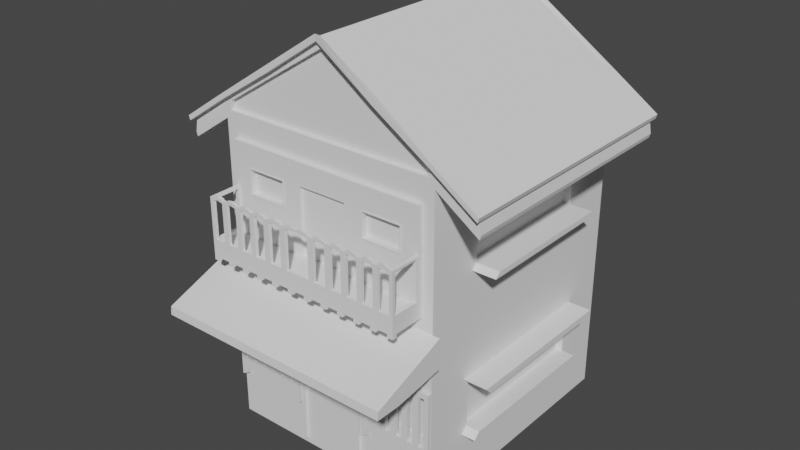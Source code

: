 # Source: house2.blend  (saved by Blender 3.6.11; exported with 4.5.12 LTS)
import bpy
from mathutils import Matrix  # noqa: F401  (used for matrix-valued properties, if any)

bpy.ops.wm.read_factory_settings(use_empty=True)
scene = bpy.context.scene
scene.name = 'Scene'

# ---- collections
col_collection = bpy.data.collections.new('Collection'); scene.collection.children.link(col_collection)

# ---- world
world_world = bpy.data.worlds.new('World'); scene.world = world_world
world_world.use_nodes = True; world_world.node_tree.nodes.clear()
_N = world_world.node_tree.nodes; _L = world_world.node_tree.links
n0 = _N.new('ShaderNodeOutputWorld'); n0.name = 'World Output'; n0.location = (300, 300)
n1 = _N.new('ShaderNodeBackground'); n1.name = 'Background'; n1.location = (10, 300)
n1.inputs[0].default_value = (0.05088, 0.05088, 0.05088, 1.0)
_L.new(n1.outputs[0], n0.inputs[0])
n0.is_active_output = True
world_world.color = (0.05088, 0.05088, 0.05088)
world_world.use_sun_shadow = False
world_world.sun_shadow_jitter_overblur = 0.0

# ---- meshes
me_cube_001 = bpy.data.meshes.new('Cube.001')
me_cube_001.from_pydata([(-1.946, -0.1261, 0.0326), (-1.946, -0.01499, 2.788), (-1.946, 2.516, 0.0326), (-0.6487, -1.0, 1.521), (-1.867, -1.0, 0.9963), (-0.7276, -1.0, 0.9963), (-0.7276, -1.0, 0.1125), (-1.867, -1.0, 0.1125), (-1.867, -0.8142, 0.1125), (-1.867, -0.8142, 0.994), (-0.7276, -0.8142, 0.994), (-0.7276, -0.8142, 0.1125), (-0.5434, -1.0, -0.8992), (-0.5434, -1.0, 0.9715), (0.0, 3.39, -1.0), (0.0, -1.0, 1.521), (0.0, -1.0, -1.0), (-0.6487, -1.0, 0.03356), (0.0, -1.0, 0.9722), (0.0, -1.0, 1.006), (-0.5842, -1.0, -0.9294), (-0.5842, -1.0, 1.006), (-0.5842, -1.047, -0.9294), (-0.5842, -1.047, 1.006), (0.0, -1.047, 1.006), (-0.5434, -1.047, -0.8992), (-0.5434, -1.047, 0.9714), (0.0, -1.047, 0.972), (-1.752, -0.9919, 2.275), (0.0, -0.9919, 2.066), (-2.07, -1.0, 1.557), (-2.07, -0.9919, 2.066), (-1.752, -0.9919, 4.013), (-1.968, 3.39, 4.344), (0.0, 3.39, 4.272), (0.0, -0.9919, 4.272), (-1.869, -0.9919, 4.408), (0.0, -0.9919, 2.275), (0.0, -0.9919, 4.013), (0.0, -1.075, 4.013), (-1.752, -1.075, 4.013), (0.0, -1.561, 2.571), (-0.6389, -1.561, 2.571), (-1.69, -1.559, 2.571), (0.0, -1.611, 2.571), (0.0, -1.611, 3.256), (-1.69, -1.559, 3.226), (-0.6389, -1.561, 3.266), (0.0, -1.561, 3.256), (-1.752, -1.559, 2.571), (-0.6389, -1.561, 2.498), (0.0, -1.561, 2.498), (-1.752, -1.559, 3.226), (-0.6389, -1.561, 3.226), (-1.752, -1.074, 2.498), (-1.69, -1.074, 2.498), (-1.69, -1.559, 2.498), (-1.69, -1.559, 3.266), (-1.752, -1.074, 3.267), (-1.69, -1.074, 3.266), (-0.83, -1.561, 3.266), (-0.9256, -1.561, 3.266), (-1.117, -1.561, 3.266), (-1.212, -1.561, 3.266), (-1.403, -1.561, 3.266), (-1.499, -1.561, 3.266), (-1.594, -1.561, 3.266), (-0.7345, -1.561, 3.246), (-0.83, -1.561, 3.226), (-0.9256, -1.561, 3.226), (-1.021, -1.561, 3.246), (-1.117, -1.561, 3.226), (-1.212, -1.561, 3.226), (-1.308, -1.561, 3.246), (-1.403, -1.561, 3.226), (-1.499, -1.561, 3.226), (-1.594, -1.561, 3.246), (-0.7666, -1.0, 1.521), (-1.556, -1.0, 0.9963), (-1.147, -1.075, 4.013), (-0.8453, -1.611, 2.275), (-1.147, -1.611, 2.275), (-1.45, -1.611, 2.275), (-1.403, -1.56, 2.498), (-1.594, -1.561, 2.498), (-0.83, -1.561, 2.571), (-0.9256, -1.561, 2.571), (-1.117, -1.561, 2.571), (-1.212, -1.561, 2.571), (-1.403, -1.561, 2.571), (-1.499, -1.561, 2.571), (-1.594, -1.561, 2.571), (-0.4293, -1.075, 2.498), (-0.2146, -1.611, 2.275), (-0.5366, -1.611, 2.275), (-0.2146, -1.611, 2.571), (-0.213, -1.561, 2.571), (-0.3195, -1.561, 2.571), (-0.5324, -1.561, 2.571), (-0.213, -1.561, 3.266), (-0.3195, -1.561, 3.266), (-0.5324, -1.561, 3.266), (-0.1073, -1.611, 3.246), (-0.2146, -1.611, 3.226), (-0.1065, -1.561, 3.246), (-0.213, -1.561, 3.226), (-0.3195, -1.561, 3.226), (-0.426, -1.561, 3.246), (-0.5324, -1.561, 3.226), (-1.594, -1.561, 3.307), (-1.69, -1.561, 3.289), (-0.6389, -1.561, 3.289), (0.0, -1.561, 3.289), (-0.7345, -1.561, 3.307), (-0.83, -1.561, 3.289), (-0.9256, -1.561, 3.289), (-1.021, -1.561, 3.307), (-1.117, -1.561, 3.289), (-1.212, -1.561, 3.289), (-1.308, -1.561, 3.307), (-1.403, -1.561, 3.289), (-1.499, -1.561, 3.289), (-0.1065, -1.561, 3.307), (-0.213, -1.561, 3.289), (-0.3195, -1.561, 3.289), (-0.426, -1.561, 3.307), (-0.5324, -1.561, 3.289), (-1.752, -1.529, 2.275), (-1.651, -1.529, 2.275), (-1.45, -1.529, 2.275), (-1.349, -1.529, 2.275), (-1.147, -1.529, 2.275), (-1.047, -1.529, 2.275), (-0.8453, -1.529, 2.275), (-0.7446, -1.529, 2.275), (-0.5366, -1.529, 2.275), (-0.4293, -1.529, 2.275), (-0.2146, -1.529, 2.275), (-0.1073, -1.529, 2.275), (-1.752, -1.529, 2.215), (-0.8453, -1.611, 2.215), (-1.147, -1.611, 2.215), (-1.45, -1.611, 2.215), (-1.651, -1.529, 2.215), (-1.45, -1.529, 2.215), (-1.349, -1.529, 2.215), (-1.147, -1.529, 2.215), (-1.047, -1.529, 2.215), (-0.8453, -1.529, 2.215), (-0.7446, -1.529, 2.215), (-0.2146, -1.611, 2.215), (-0.5366, -1.611, 2.215), (-0.5366, -1.529, 2.215), (-0.4293, -1.529, 2.215), (-0.2146, -1.529, 2.215), (-0.1073, -1.529, 2.215), (0.0, -1.075, 3.636), (-1.752, -1.074, 3.636), (-0.4293, -1.075, 3.636), (0.0, -1.023, 2.498), (-0.4293, -1.023, 2.498), (0.0, -1.023, 3.636), (-0.4293, -1.023, 3.636), (-1.45, -1.074, 3.188), (-1.45, -1.075, 3.636), (-0.7446, -1.075, 3.188), (-0.7446, -1.075, 3.636), (-1.147, -1.075, 3.636), (-1.429, -0.9811, 3.209), (-1.429, -0.9814, 3.616), (-0.7649, -0.9819, 3.209), (-0.7649, -0.9819, 3.616), (-1.45, -1.084, 3.188), (-1.45, -1.084, 3.636), (-0.7446, -1.084, 3.188), (-0.7446, -1.084, 3.636), (-1.248, -1.084, 3.188), (-1.047, -1.084, 3.188), (-1.429, -1.084, 3.209), (-1.429, -1.084, 3.616), (-0.765, -1.084, 3.209), (-0.765, -1.084, 3.616), (-1.248, -1.084, 3.209), (-1.047, -1.084, 3.209), (-2.647, 3.39, 4.102), (-2.691, 3.39, 3.852), (-2.669, -0.9919, 3.78), (0.0, 3.39, 5.915), (-1.946, -0.01699, 3.777), (0.0, -0.9919, 4.344), (-1.946, 2.415, 3.777), (-0.07212, 3.39, 4.344), (-2.691, -0.9919, 3.852), (-2.669, 3.39, 3.78), (-1.906, 3.39, 4.607), (-0.07212, 3.39, 5.783), (-1.831, -0.9919, 4.567), (0.0, -0.9919, 5.858), (-2.647, -0.9919, 4.102), (-0.7754, 3.39, -0.9515), (-0.973, -1.0, -1.0), (-0.973, -0.9919, 4.272), (-0.9735, 3.39, 3.758), (-1.001, -0.9919, 4.408), (-1.02, 3.39, 4.344), (-0.9892, 3.39, 5.195), (-0.9354, -0.9919, 5.141), (-1.906, -0.9919, 4.607), (-1.968, -0.9919, 4.344), (-1.02, -0.9919, 4.344), (-0.9892, -0.9919, 5.195), (-1.001, -0.9151, 4.408), (0.0, -0.9919, 4.408), (0.0, -0.9919, 5.738), (-0.9354, -0.9151, 5.141), (0.0, -0.9151, 4.408), (0.0, -0.9151, 5.738), (-1.831, -0.9151, 4.567), (-1.869, -0.9151, 4.408), (-1.946, 2.415, 2.788), (-1.946, -0.1261, 0.8195), (-1.946, -0.9919, 2.066), (-1.946, -0.9919, 4.272), (-1.357, 3.39, 3.696), (-1.946, 2.516, 0.8195), (-1.946, -0.1043, 2.698), (-1.946, -0.1067, 3.867), (-1.946, 2.505, 3.867), (-1.946, 2.505, 2.698), (-1.83, -0.01499, 2.788), (-1.83, -0.01699, 3.777), (-1.83, 2.415, 3.777), (-1.83, 2.415, 2.788), (-2.345, 2.505, 2.698), (-2.345, -0.1043, 2.698), (-2.345, 2.415, 2.788), (-2.345, -0.01499, 2.788), (-1.946, 3.39, -1.0), (-1.946, -1.0, -1.0), (-1.946, -1.0, 1.521), (-1.357, 3.39, 2.728), (-1.946, 2.624, -0.07598), (-1.946, -0.2347, -0.07598), (-1.946, -0.2347, 0.9281), (-1.946, 2.624, 0.9281), (-1.849, 2.516, 0.0326), (-1.849, -0.1261, 0.0326), (-1.849, -0.1261, 0.8195), (-1.849, 2.516, 0.8195), (-2.178, 2.624, -0.07598), (-2.178, -0.2347, -0.07598), (-2.178, 2.516, 0.0326), (-2.178, -0.1261, 0.0326), (0.0, 3.39, 1.521), (-0.7754, 3.39, 1.312), (0.0, 3.39, 1.312), (-0.973, 3.39, -1.0), (0.0, 3.39, -0.9515), (-0.9735, 3.39, 2.666), (0.0, 3.281, 1.312), (0.0, 3.281, -0.9515), (-0.7754, 3.281, -0.9515), (-0.7754, 3.281, 1.312), (-0.973, 3.39, 4.272), (-1.946, 3.39, 4.272), (-1.946, 3.39, 1.521), (0.0, 3.39, 3.696), (0.0, 3.39, 2.728), (-0.973, 3.39, 1.521), (0.0, 3.39, 3.758), (0.0, 3.39, 2.666), (-0.9531, 3.39, 3.696), (-1.44, 3.39, 3.758), (-1.44, 3.39, 2.666), (-0.9531, 3.39, 2.728), (-0.9531, 3.298, 3.696), (-0.9531, 3.298, 2.728), (0.0, 3.298, 3.696), (0.0, 3.298, 2.728), (-1.357, 3.298, 3.696), (-1.357, 3.298, 2.728), (-0.08957, 3.39, 3.696), (-0.08957, 3.39, 2.728), (-0.08957, 3.298, 3.696), (-0.08957, 3.298, 2.728), (-0.9531, 3.344, 3.696), (-0.9531, 3.344, 2.728), (-0.08957, 3.344, 3.696), (-0.08957, 3.344, 2.728)], [], [(4, 7, 8, 9), (6, 5, 10, 11), (106, 107, 125, 124, 100, 99, 123, 122, 112, 48, 104, 105), (26, 27, 24, 23, 22, 25), (256, 200, 238, 237), (168, 169, 179, 178), (18, 19, 24, 27), (20, 12, 25, 22), (221, 239, 30, 31), (52, 46, 43, 49), (55, 54, 58, 59), (76, 46, 57, 66), (43, 91, 84, 56), (38, 32, 40, 79, 39), (93, 137, 154, 150), (133, 134, 149, 148), (137, 138, 155, 154), (158, 162, 161, 156), (158, 92, 160, 162), (171, 181, 179, 169), (168, 178, 182, 183, 180, 170), (78, 4, 9, 10, 5), (183, 182, 176, 177), (74, 89, 83, 84, 91, 90, 75, 76, 66, 109, 121, 65, 64, 120, 119, 118, 63, 62, 117, 116, 115, 61, 60, 114, 113, 111, 47, 101, 126, 125, 107, 108, 98, 97, 106, 105, 96, 41, 51, 50, 42, 53, 67, 68, 85, 86, 69, 70, 71, 87, 88, 72, 73), (12, 13, 26, 25), (166, 165, 163, 164, 157, 58, 54, 92, 158, 156, 39, 79, 167), (21, 20, 22, 23), (95, 44, 41, 96), (6, 11, 8, 7), (21, 23, 24, 19), (5, 6, 17, 3, 77, 78), (37, 28, 32, 38, 35, 201, 222, 221, 29), (194, 33, 185, 184), (13, 18, 27, 26), (13, 12, 20, 21, 19, 15, 3, 17, 6, 7, 4, 78, 77, 239, 238, 200, 16, 18), (45, 102, 104, 48), (102, 103, 105, 104), (0, 220, 247, 246), (66, 57, 110, 109), (80, 133, 148, 140), (127, 128, 143, 139), (82, 129, 144, 142), (135, 136, 153, 152), (131, 132, 147, 146), (94, 135, 152, 151), (81, 131, 146, 141), (129, 130, 145, 144), (85, 42, 50, 83, 89, 88, 87, 86), (164, 167, 79, 40, 157), (160, 159, 161, 162), (56, 84, 83, 50, 51, 159, 160, 92, 55), (163, 165, 174, 177, 176, 172), (165, 166, 175, 174), (181, 180, 183, 177, 174, 175, 173, 172, 176, 182, 178, 179), (164, 163, 172, 173), (167, 164, 173, 175, 166), (170, 180, 181, 171), (204, 33, 194, 205), (264, 222, 186, 193), (185, 192, 198, 184), (208, 207, 198, 192), (209, 208, 222, 201), (204, 191, 34, 263), (192, 185, 193, 186), (185, 33, 264, 193), (208, 192, 186, 222), (191, 195, 187, 34), (33, 204, 263, 264), (189, 209, 201, 35), (191, 204, 205, 195), (36, 203, 211, 218), (265, 268, 256, 237), (14, 16, 200, 256), (203, 212, 215, 211), (36, 196, 207, 208), (203, 36, 208, 209), (196, 206, 210, 207), (212, 203, 209, 189), (206, 213, 197, 210), (218, 211, 214, 217), (211, 215, 216, 214), (213, 206, 214, 216), (206, 196, 217, 214), (196, 36, 218, 217), (190, 219, 232, 231), (227, 226, 222, 264), (228, 227, 264, 265), (225, 228, 265, 239), (226, 225, 239, 221, 222), (228, 225, 234, 233), (1, 188, 230, 229), (219, 1, 229, 232), (188, 190, 231, 230), (236, 235, 233, 234), (219, 228, 233, 235), (225, 1, 236, 234), (1, 219, 235, 236), (242, 241, 237, 238), (243, 242, 238, 239), (241, 244, 265, 237), (244, 243, 239, 265), (0, 2, 251, 252), (224, 2, 245, 248), (2, 0, 246, 245), (220, 224, 248, 247), (252, 251, 249, 250), (2, 241, 249, 251), (241, 242, 250, 249), (242, 0, 252, 250), (223, 271, 285, 275, 279), (240, 223, 279, 280), (199, 257, 14, 256), (254, 199, 256, 268), (255, 254, 268, 253), (262, 259, 260, 261), (254, 255, 259, 262), (257, 199, 261, 260), (199, 254, 262, 261), (202, 272, 264, 263), (269, 202, 263, 34), (272, 273, 265, 264), (258, 270, 253, 268), (273, 258, 268, 265), (223, 240, 273, 272), (274, 282, 267, 270, 258), (240, 274, 258, 273), (279, 275, 276, 280), (288, 286, 276, 284), (274, 240, 280, 276, 286), (285, 287, 283, 275), (271, 281, 287, 285), (282, 281, 266, 267), (288, 287, 281, 282), (284, 283, 287, 288), (282, 274, 286, 288), (275, 283, 284, 276), (278, 277, 283, 284), (28, 54, 58, 157, 40, 32)])
_uv = me_cube_001.uv_layers.new(name='UVMap')
_uv.uv.foreach_set('vector', [0.925, 0.7818, 0.925, 0.8568, 0.9092, 0.8568, 0.9092, 0.782, 0.9159, 0.588, 0.9159, 0.513, 0.9316, 0.5132, 0.9316, 0.588, 0.7232, 0.8887, 0.7249, 0.8797, 0.7301, 0.8797, 0.7285, 0.8887, 0.7266, 0.8887, 0.7266, 0.8978, 0.7285, 0.8978, 0.7301, 0.9068, 0.7285, 0.9158, 0.7257, 0.9158, 0.7249, 0.9068, 0.7232, 0.8978, 0.8513, 0.2118, 0.8052, 0.2118, 0.8052, 0.2089, 0.8548, 0.2089, 0.8548, 0.3731, 0.8513, 0.3706, 0.7115, 0.005607, 0.7115, 0.3781, 0.6289, 0.3781, 0.6289, 0.005606, 0.4423, 0.9506, 0.4423, 0.916, 0.451, 0.916, 0.451, 0.9506, 0.9614, 0.1775, 0.9642, 0.1775, 0.9642, 0.1815, 0.9614, 0.1815, 0.8183, 0.9596, 0.8219, 0.9596, 0.8219, 0.9635, 0.8183, 0.9635, 0.3955, 0.916, 0.3955, 0.9623, 0.3849, 0.9592, 0.3849, 0.916, 0.8183, 0.8927, 0.8235, 0.8928, 0.8235, 0.9483, 0.8183, 0.9483, 0.9565, 0.6872, 0.9513, 0.6872, 0.9513, 0.622, 0.9565, 0.622, 0.7249, 0.7805, 0.7232, 0.7724, 0.7266, 0.7724, 0.7266, 0.7805, 0.6676, 0.7724, 0.6676, 0.7805, 0.6614, 0.7805, 0.6614, 0.7724, 0.866, 0.3576, 0.866, 0.2089, 0.8731, 0.2089, 0.8731, 0.2602, 0.8731, 0.3576, 0.5753, 0.7066, 0.5753, 0.6996, 0.5805, 0.6996, 0.5805, 0.7066, 0.2026, 0.9536, 0.2026, 0.9621, 0.1974, 0.9621, 0.1974, 0.9536, 0.8542, 0.9455, 0.8542, 0.9364, 0.8594, 0.9364, 0.8594, 0.9455, 0.4112, 0.9524, 0.4067, 0.9524, 0.4067, 0.916, 0.4112, 0.916, 0.6497, 0.7724, 0.6497, 0.869, 0.6452, 0.869, 0.6452, 0.7724, 0.8451, 0.5532, 0.8538, 0.5532, 0.8538, 0.6095, 0.8451, 0.6095, 0.8252, 0.5532, 0.8339, 0.5532, 0.8339, 0.5685, 0.8339, 0.5856, 0.8339, 0.6095, 0.8252, 0.6095, 0.7571, 0.8956, 0.7571, 0.9219, 0.7413, 0.9219, 0.7413, 0.8253, 0.7571, 0.8253, 0.9205, 0.7338, 0.9205, 0.7509, 0.9188, 0.7509, 0.9188, 0.7338, 0.7232, 0.7967, 0.6676, 0.7967, 0.6614, 0.7967, 0.6614, 0.7805, 0.6676, 0.7805, 0.6676, 0.7886, 0.7232, 0.7886, 0.7249, 0.7805, 0.7266, 0.7805, 0.7301, 0.7805, 0.7285, 0.7886, 0.7266, 0.7886, 0.7266, 0.7967, 0.7285, 0.7967, 0.7301, 0.8048, 0.7285, 0.813, 0.7266, 0.813, 0.7266, 0.8211, 0.7285, 0.8211, 0.7301, 0.8292, 0.7285, 0.8373, 0.7266, 0.8373, 0.7266, 0.8454, 0.7285, 0.8454, 0.7301, 0.8535, 0.7285, 0.8616, 0.7266, 0.8616, 0.7266, 0.8706, 0.7285, 0.8706, 0.7301, 0.8797, 0.7249, 0.8797, 0.7232, 0.8706, 0.6676, 0.8706, 0.6676, 0.8887, 0.7232, 0.8887, 0.7232, 0.8978, 0.6676, 0.8978, 0.6676, 0.9158, 0.6614, 0.9158, 0.6614, 0.8616, 0.6676, 0.8616, 0.7232, 0.8616, 0.7249, 0.8535, 0.7232, 0.8454, 0.6676, 0.8454, 0.6676, 0.8373, 0.7232, 0.8373, 0.7249, 0.8292, 0.7232, 0.8211, 0.6676, 0.8211, 0.6676, 0.813, 0.7232, 0.813, 0.7249, 0.8048, 0.6135, 0.7984, 0.6135, 0.6397, 0.6175, 0.6397, 0.6175, 0.7984, 0.2771, 0.8826, 0.3152, 0.8826, 0.3152, 0.8228, 0.2771, 0.8228, 0.2771, 0.7972, 0.3085, 0.7972, 0.3737, 0.7972, 0.3737, 0.9094, 0.2771, 0.9094, 0.2771, 0.9458, 0.2452, 0.9458, 0.2452, 0.8484, 0.2771, 0.8484, 0.6175, 0.4642, 0.6175, 0.6285, 0.6135, 0.6285, 0.6135, 0.4642, 0.9121, 0.1655, 0.9121, 0.1837, 0.9079, 0.1837, 0.9079, 0.1656, 0.9046, 0.6097, 0.8889, 0.6097, 0.8889, 0.513, 0.9046, 0.513, 0.8074, 0.5591, 0.8114, 0.5591, 0.8114, 0.6087, 0.8074, 0.6087, 0.06735, 0.6481, 0.06735, 0.7231, 0.06066, 0.7298, 0.06066, 0.6036, 0.07066, 0.6036, 0.1377, 0.6481, 0.2452, 0.7682, 0.3939, 0.7682, 0.3939, 0.6208, 0.2452, 0.6208, 0.2452, 0.5988, 0.3278, 0.5988, 0.4104, 0.5988, 0.4104, 0.786, 0.2452, 0.786, 0.07222, 0.1166, 0.06696, 0.1389, 0.005606, 0.1807, 0.009377, 0.1594, 0.9525, 0.9614, 0.9525, 0.9153, 0.9564, 0.9153, 0.9564, 0.9614, 0.05172, 0.6502, 0.05172, 0.809, 0.05519, 0.8115, 0.05519, 0.6473, 0.005606, 0.6473, 0.005606, 0.6036, 0.06066, 0.6036, 0.06066, 0.7298, 0.06735, 0.7231, 0.1641, 0.7231, 0.1641, 0.6481, 0.1377, 0.6481, 0.07066, 0.6036, 0.1708, 0.6036, 0.1708, 0.8175, 0.08818, 0.8175, 0.005606, 0.8175, 0.005606, 0.6502, 0.8967, 0.1655, 0.8967, 0.1746, 0.8924, 0.1745, 0.8924, 0.1655, 0.8967, 0.1746, 0.8967, 0.1837, 0.8924, 0.1836, 0.8924, 0.1745, 0.5372, 0.9547, 0.5372, 0.8879, 0.5454, 0.8879, 0.5454, 0.9547, 0.7266, 0.7805, 0.7266, 0.7724, 0.7285, 0.7724, 0.7301, 0.7805, 0.8542, 0.9636, 0.8542, 0.9567, 0.8594, 0.9567, 0.8594, 0.9636, 0.9576, 0.341, 0.9576, 0.3325, 0.9628, 0.3325, 0.9628, 0.341, 0.9567, 0.463, 0.9567, 0.4561, 0.9618, 0.4561, 0.9618, 0.463, 0.8757, 0.9364, 0.8757, 0.9455, 0.8706, 0.9455, 0.8706, 0.9364, 0.9576, 0.3608, 0.9576, 0.3523, 0.9628, 0.3523, 0.9628, 0.3608, 0.181, 0.9632, 0.181, 0.9563, 0.1862, 0.9563, 0.1862, 0.9632, 0.8361, 0.9636, 0.836, 0.9567, 0.8412, 0.9567, 0.8412, 0.9636, 0.7232, 0.963, 0.7232, 0.9545, 0.7284, 0.9545, 0.7284, 0.963, 0.6676, 0.8454, 0.6676, 0.8616, 0.6614, 0.8616, 0.6614, 0.7967, 0.6676, 0.7967, 0.6676, 0.813, 0.6676, 0.8211, 0.6676, 0.8373, 0.2771, 0.8228, 0.2771, 0.8484, 0.2452, 0.8484, 0.2452, 0.7972, 0.2771, 0.7972, 0.2184, 0.9177, 0.182, 0.9177, 0.182, 0.8211, 0.2184, 0.8211, 0.8815, 0.7818, 0.8817, 0.7899, 0.8816, 0.8061, 0.8817, 0.871, 0.8817, 0.9252, 0.8361, 0.9252, 0.8361, 0.8887, 0.8405, 0.8887, 0.8404, 0.7818, 0.6452, 0.94, 0.6452, 0.8802, 0.646, 0.8802, 0.646, 0.9058, 0.646, 0.9229, 0.646, 0.94, 0.9128, 0.3705, 0.9128, 0.3325, 0.9135, 0.3325, 0.9135, 0.3705, 0.9551, 0.7099, 0.9205, 0.7099, 0.9205, 0.7338, 0.9188, 0.7338, 0.9188, 0.7082, 0.9568, 0.7082, 0.9568, 0.768, 0.9188, 0.768, 0.9188, 0.7509, 0.9205, 0.7509, 0.9205, 0.7663, 0.9551, 0.7663, 0.9015, 0.3325, 0.9015, 0.3705, 0.9008, 0.3705, 0.9007, 0.3325, 0.2296, 0.8467, 0.2296, 0.8211, 0.2304, 0.8211, 0.2304, 0.8809, 0.2296, 0.8809, 0.4311, 0.9506, 0.4224, 0.9506, 0.4224, 0.916, 0.4311, 0.916, 0.1474, 0.1389, 0.06696, 0.1389, 0.07222, 0.1166, 0.1501, 0.06672, 0.6915, 0.3893, 0.6915, 0.7612, 0.6289, 0.7612, 0.6289, 0.3894, 0.724, 0.3894, 0.724, 0.7612, 0.7027, 0.7612, 0.7027, 0.3893, 0.4122, 0.5926, 0.407, 0.5704, 0.4698, 0.6132, 0.4736, 0.6344, 0.3318, 0.5926, 0.4122, 0.5926, 0.4104, 0.5988, 0.3278, 0.5988, 0.1474, 0.1389, 0.2279, 0.1389, 0.234, 0.145, 0.1514, 0.145, 0.724, 0.7612, 0.724, 0.3894, 0.7301, 0.3894, 0.7301, 0.7612, 0.005606, 0.1807, 0.06696, 0.1389, 0.06885, 0.145, 0.007492, 0.1868, 0.4122, 0.5926, 0.4736, 0.6344, 0.4717, 0.6405, 0.4104, 0.5988, 0.2279, 0.1389, 0.2279, 0.0168, 0.234, 0.005606, 0.234, 0.145, 0.06696, 0.1389, 0.1474, 0.1389, 0.1514, 0.145, 0.06885, 0.145, 0.2452, 0.5926, 0.3318, 0.5926, 0.3278, 0.5988, 0.2452, 0.5988, 0.2279, 0.1389, 0.1474, 0.1389, 0.1501, 0.06672, 0.2279, 0.0168, 0.8139, 0.3893, 0.8139, 0.4629, 0.8074, 0.4629, 0.8074, 0.3893, 0.06885, 0.3785, 0.1514, 0.3785, 0.1514, 0.5924, 0.06885, 0.5924, 0.794, 0.005607, 0.794, 0.3781, 0.7115, 0.3781, 0.7115, 0.005607, 0.8139, 0.4629, 0.8139, 0.5479, 0.8074, 0.5479, 0.8074, 0.4629, 0.4038, 0.5872, 0.4006, 0.5738, 0.407, 0.5704, 0.4122, 0.5926, 0.3302, 0.5872, 0.4038, 0.5872, 0.4122, 0.5926, 0.3318, 0.5926, 0.4006, 0.5738, 0.3246, 0.525, 0.3292, 0.5205, 0.407, 0.5704, 0.2452, 0.5872, 0.3302, 0.5872, 0.3318, 0.5926, 0.2452, 0.5926, 0.3246, 0.525, 0.2452, 0.4744, 0.2452, 0.4642, 0.3292, 0.5205, 0.5976, 0.7181, 0.5976, 0.7917, 0.5354, 0.7973, 0.5842, 0.7213, 0.5976, 0.7917, 0.5976, 0.8767, 0.4848, 0.8767, 0.5354, 0.7973, 0.8248, 0.622, 0.8248, 0.7028, 0.8183, 0.7028, 0.8183, 0.622, 0.8248, 0.7028, 0.8248, 0.7803, 0.8183, 0.7803, 0.8183, 0.7028, 0.2039, 0.9289, 0.2039, 0.9424, 0.1974, 0.9423, 0.1974, 0.9289, 0.7993, 0.8253, 0.7993, 0.9092, 0.7894, 0.9092, 0.7894, 0.8253, 0.5426, 0.04002, 0.321, 0.04003, 0.2459, 0.005616, 0.6177, 0.005606, 0.5426, 0.1392, 0.5426, 0.04002, 0.6177, 0.005606, 0.6177, 0.2391, 0.3212, 0.1392, 0.5426, 0.1392, 0.6177, 0.2391, 0.2452, 0.2391, 0.321, 0.04003, 0.3212, 0.1392, 0.2452, 0.2391, 0.2459, 0.1928, 0.2459, 0.005616, 0.7751, 0.3893, 0.7751, 0.6108, 0.7413, 0.6108, 0.7413, 0.3893, 0.7683, 0.9092, 0.7683, 0.8253, 0.7782, 0.8253, 0.7782, 0.9092, 0.1919, 0.6036, 0.1919, 0.8099, 0.182, 0.8099, 0.182, 0.6036, 0.7863, 0.5958, 0.7863, 0.3893, 0.7962, 0.3893, 0.7962, 0.5958, 0.5947, 0.678, 0.5947, 0.4718, 0.6023, 0.4642, 0.6023, 0.6856, 0.4698, 0.9498, 0.4622, 0.9498, 0.4622, 0.916, 0.4698, 0.916, 0.7759, 0.9543, 0.7683, 0.9543, 0.7683, 0.9204, 0.7759, 0.9204, 0.1919, 0.8099, 0.1919, 0.6036, 0.2257, 0.6036, 0.2257, 0.8099, 0.3102, 0.3746, 0.5528, 0.3746, 0.6177, 0.453, 0.2452, 0.453, 0.3102, 0.2894, 0.3102, 0.3746, 0.2452, 0.453, 0.2452, 0.2391, 0.5528, 0.3746, 0.5528, 0.2894, 0.6177, 0.2391, 0.6177, 0.453, 0.5528, 0.2894, 0.3102, 0.2894, 0.2452, 0.2391, 0.6177, 0.2391, 0.5444, 0.6884, 0.5444, 0.4642, 0.5641, 0.4642, 0.5641, 0.6884, 0.9541, 0.0995, 0.9541, 0.1663, 0.9459, 0.1663, 0.9459, 0.0995, 0.5444, 0.4642, 0.5444, 0.6884, 0.5362, 0.6884, 0.5362, 0.4642, 0.5753, 0.6884, 0.5753, 0.4642, 0.5835, 0.4642, 0.5835, 0.6884, 0.5157, 0.6976, 0.5157, 0.4734, 0.5249, 0.4642, 0.5249, 0.7068, 0.8349, 0.1852, 0.8257, 0.1852, 0.8257, 0.1655, 0.8349, 0.1655, 0.5045, 0.4642, 0.5045, 0.7069, 0.4848, 0.7069, 0.4848, 0.4642, 0.5444, 0.6977, 0.5444, 0.6884, 0.5641, 0.6884, 0.5641, 0.6977, 0.9051, 0.4969, 0.9051, 0.4626, 0.909, 0.4626, 0.9129, 0.4626, 0.9129, 0.4969, 0.1269, 0.9109, 0.1269, 0.8288, 0.1347, 0.8288, 0.1347, 0.9109, 0.1682, 0.5883, 0.234, 0.5883, 0.234, 0.5924, 0.1514, 0.5924, 0.1682, 0.3962, 0.1682, 0.5883, 0.1514, 0.5924, 0.1514, 0.3785, 0.234, 0.3962, 0.1682, 0.3962, 0.1514, 0.3785, 0.234, 0.3785, 0.7413, 0.622, 0.8071, 0.622, 0.8071, 0.8141, 0.7413, 0.8141, 0.5771, 0.9536, 0.5771, 0.8879, 0.5863, 0.8879, 0.5863, 0.9536, 0.5566, 0.9537, 0.5566, 0.8879, 0.5659, 0.8879, 0.5659, 0.9537, 0.8052, 0.1977, 0.8052, 0.005607, 0.8145, 0.005606, 0.8145, 0.1977, 0.1514, 0.1887, 0.1118, 0.1887, 0.06885, 0.145, 0.1514, 0.145, 0.234, 0.1887, 0.1514, 0.1887, 0.1514, 0.145, 0.234, 0.145, 0.1118, 0.1887, 0.1118, 0.2813, 0.06885, 0.3785, 0.06885, 0.145, 0.1514, 0.2813, 0.234, 0.2813, 0.234, 0.3785, 0.1514, 0.3785, 0.1118, 0.2813, 0.1514, 0.2813, 0.1514, 0.3785, 0.06885, 0.3785, 0.1188, 0.1939, 0.1188, 0.2761, 0.1118, 0.2813, 0.1118, 0.1887, 0.1531, 0.2761, 0.2264, 0.2761, 0.234, 0.2761, 0.234, 0.2813, 0.1514, 0.2813, 0.1188, 0.2761, 0.1531, 0.2761, 0.1514, 0.2813, 0.1118, 0.2813, 0.4671, 0.7972, 0.4671, 0.8315, 0.3849, 0.8315, 0.3849, 0.7972, 0.9037, 0.7296, 0.9037, 0.6563, 0.9075, 0.6563, 0.9075, 0.7296, 0.8998, 0.6563, 0.8998, 0.622, 0.9075, 0.622, 0.9075, 0.6563, 0.9037, 0.6563, 0.909, 0.4626, 0.909, 0.3893, 0.9129, 0.3893, 0.9129, 0.4626, 0.9051, 0.4626, 0.9051, 0.3893, 0.909, 0.3893, 0.909, 0.4626, 0.2264, 0.2761, 0.2264, 0.1939, 0.234, 0.1939, 0.234, 0.2761, 0.6136, 0.8918, 0.6136, 0.8096, 0.6175, 0.8096, 0.6175, 0.8918, 0.6097, 0.8918, 0.6097, 0.8096, 0.6136, 0.8096, 0.6136, 0.8918, 0.8998, 0.7296, 0.8998, 0.6563, 0.9037, 0.6563, 0.9037, 0.7296, 0.4671, 0.8315, 0.4671, 0.9048, 0.3849, 0.9048, 0.3849, 0.8315, 0.1459, 0.9109, 0.1459, 0.8288, 0.1535, 0.8288, 0.1535, 0.9109, 0.8777, 0.5368, 0.8707, 0.5179, 0.8707, 0.4526, 0.8707, 0.4213, 0.8706, 0.3893, 0.8777, 0.3893])
me_cube_001.update()
me_cube_002 = bpy.data.meshes.new('Cube.002')
me_cube_002.from_pydata([(-0.6487, -1.0, 1.521), (0.0, -1.0, 1.521), (0.0, -0.9919, 2.066), (-1.946, -2.164, 1.432), (0.0, -2.164, 1.432), (0.0, -1.582, 1.47), (0.0, -1.873, 1.432), (-1.946, -1.873, 1.432), (-1.946, -2.164, 1.357), (0.0, -1.873, 1.357), (0.0, -2.164, 1.357), (-1.946, -1.873, 1.357), (0.0, -2.297, 1.432), (-2.335e-11, -2.283, 1.573), (-2.07, -1.0, 1.557), (-2.07, -0.9919, 2.066), (-2.07, -2.283, 1.573), (-2.07, -1.582, 1.47), (-2.07, -1.873, 1.432), (-2.07, -2.297, 1.432), (-0.7666, -1.0, 1.521), (-2.647, 3.39, 4.102), (-2.669, -0.9919, 4.175), (0.0, 3.39, 5.915), (0.0, -0.9919, 5.915), (-1.946, 3.39, 4.667), (-1.946, -0.9919, 4.667), (-1.946, -0.01699, 3.777), (-1.946, 2.415, 3.777), (-1.906, 3.39, 4.607), (-0.07212, 3.39, 5.783), (-2.669, 3.39, 4.175), (0.0, -0.9919, 5.858), (-2.647, -0.9919, 4.102), (0.0, 3.488, 5.962), (-1.964, 3.488, 4.657), (-2.72, 3.488, 4.143), (0.0, -1.09, 5.962), (-1.964, -1.09, 4.657), (-2.72, -1.09, 4.143), (-0.006185, 3.488, 5.824), (-1.923, 3.488, 4.595), (-2.697, 3.488, 4.068), (0.0, -1.078, 5.86), (-1.923, -1.09, 4.595), (-2.697, -1.09, 4.068), (-0.9735, 3.39, 3.758), (-0.973, 3.39, 5.291), (-0.973, -0.9919, 5.291), (-0.9892, 3.39, 5.195), (-0.9822, 3.488, 5.31), (-0.9822, -1.09, 5.31), (-0.9645, 3.488, 5.209), (-0.9645, -1.09, 5.209), (-1.906, -0.9919, 4.607), (-0.9892, -0.9919, 5.195), (-1.946, -0.1261, 0.8195), (-1.946, -0.9919, 2.066), (-1.357, 3.39, 3.696), (-1.946, 2.516, 0.8195), (-1.946, -0.1067, 3.867), (-1.946, 2.505, 3.867), (-2.379, -0.1067, 3.94), (-2.379, 2.505, 3.94), (-2.379, -0.01699, 3.85), (-2.379, 2.415, 3.85), (-1.946, -1.0, 1.521), (-1.946, -0.2347, 0.9281), (-1.946, 2.624, 0.9281), (-2.352, 2.624, 0.9281), (-2.352, -0.2347, 0.9281), (-2.352, 2.516, 0.8195), (-2.352, -0.1261, 0.8195), (0.0, 3.39, 3.696), (0.0, 3.39, 3.758), (-0.9531, 3.39, 3.696), (-1.44, 3.39, 3.758), (-0.9735, 3.587, 3.758), (-1.44, 3.587, 3.758), (0.0, 3.587, 3.758), (-0.9531, 3.587, 3.696), (-1.357, 3.587, 3.696), (0.0, 3.587, 3.696), (-0.08957, 3.39, 3.696)], [], [(13, 2, 57, 15, 16), (3, 7, 11, 8), (5, 6, 7, 18, 17), (9, 10, 8, 11), (3, 4, 12, 19, 18, 7), (12, 13, 16, 19), (6, 9, 11, 7), (4, 3, 8, 10), (17, 18, 19, 16, 15, 14), (1, 5, 17, 14, 66, 20, 0), (47, 25, 26, 48), (26, 25, 31, 22), (23, 30, 40, 34), (29, 21, 42, 41), (22, 31, 36, 39), (48, 26, 38, 51), (21, 33, 45, 42), (52, 41, 35, 50), (41, 42, 36, 35), (53, 43, 37, 51), (45, 44, 38, 39), (42, 45, 39, 36), (33, 54, 44, 45), (31, 25, 35, 36), (32, 24, 37, 43), (26, 22, 39, 38), (55, 32, 43, 53), (47, 23, 34, 50), (49, 29, 41, 52), (30, 49, 52, 40), (25, 47, 50, 35), (54, 55, 53, 44), (44, 53, 51, 38), (40, 52, 50, 34), (24, 48, 51, 37), (23, 47, 48, 24), (61, 28, 65, 63), (60, 61, 63, 62), (27, 60, 62, 64), (28, 27, 64, 65), (68, 59, 71, 69), (71, 72, 70, 69), (59, 56, 72, 71), (56, 67, 70, 72), (67, 68, 69, 70), (75, 58, 81, 80), (76, 46, 77, 78), (80, 81, 78, 77), (82, 80, 77, 79), (46, 74, 79, 77), (73, 83, 75, 80, 82), (58, 76, 78, 81), (63, 65, 64, 62)])
_uv = me_cube_002.uv_layers.new(name='UVMap')
_uv.uv.foreach_set('vector', [0.1759, 0.6648, 0.3524, 0.6355, 0.3524, 0.8753, 0.3524, 0.8907, 0.1759, 0.9199, 0.4427, 0.7726, 0.4427, 0.8124, 0.4324, 0.8124, 0.4324, 0.7726, 0.532, 0.638, 0.5718, 0.6398, 0.5718, 0.8903, 0.5718, 0.9063, 0.532, 0.9045, 0.6361, 0.6356, 0.6759, 0.6357, 0.6759, 0.8862, 0.6361, 0.8862, 0.6116, 0.8903, 0.6116, 0.6398, 0.6298, 0.6398, 0.6298, 0.9064, 0.5718, 0.9063, 0.5718, 0.8903, 0.378, 0.9186, 0.3587, 0.9187, 0.3587, 0.6356, 0.378, 0.6355, 0.3843, 0.6355, 0.3946, 0.6355, 0.3946, 0.9017, 0.3843, 0.9017, 0.401, 0.9016, 0.401, 0.6355, 0.4113, 0.6355, 0.4113, 0.9016, 0.7295, 0.74, 0.7201, 0.7791, 0.6995, 0.8333, 0.6822, 0.8246, 0.6822, 0.6356, 0.7467, 0.6614, 0.4524, 0.6356, 0.532, 0.638, 0.532, 0.9045, 0.4524, 0.9005, 0.4524, 0.8862, 0.4524, 0.7343, 0.4524, 0.7192, 0.2864, 0.6158, 0.1295, 0.6158, 0.1295, 0.01662, 0.2864, 0.01662, 0.1295, 0.01662, 0.1295, 0.6158, 0.01128, 0.6158, 0.01128, 0.01662, 0.833, 0.7989, 0.8339, 0.8181, 0.8196, 0.8115, 0.8196, 0.7927, 0.7556, 0.6158, 0.8742, 0.6159, 0.8822, 0.6293, 0.7583, 0.6293, 0.01128, 0.01662, 0.01128, 0.6158, 0.003163, 0.6292, 0.003163, 0.003163, 0.2864, 0.01662, 0.1295, 0.01662, 0.1267, 0.003163, 0.2864, 0.003163, 0.8742, 0.6159, 0.8742, 0.0167, 0.8822, 0.003251, 0.8822, 0.6293, 0.9181, 0.1699, 0.9156, 0.3256, 0.9053, 0.3256, 0.9053, 0.1644, 0.9156, 0.3256, 0.9171, 0.4536, 0.9067, 0.4505, 0.9053, 0.3256, 0.9053, 0.6267, 0.9066, 0.4676, 0.9181, 0.4599, 0.9181, 0.6211, 0.9063, 0.9103, 0.9078, 0.7823, 0.9181, 0.7823, 0.9167, 0.9073, 0.899, 0.003163, 0.899, 0.6292, 0.8885, 0.6292, 0.8885, 0.003163, 0.8742, 0.0167, 0.7556, 0.01666, 0.7583, 0.003209, 0.8822, 0.003251, 0.01128, 0.6158, 0.1295, 0.6158, 0.1267, 0.6292, 0.003163, 0.6292, 0.7864, 0.831, 0.7864, 0.8232, 0.7997, 0.8167, 0.7981, 0.8305, 0.1295, 0.01662, 0.01128, 0.01662, 0.003163, 0.003163, 0.1267, 0.003163, 0.6104, 0.01662, 0.4526, 0.01657, 0.4524, 0.004776, 0.6066, 0.003163, 0.2864, 0.6158, 0.4433, 0.6158, 0.4461, 0.6292, 0.2864, 0.6292, 0.6104, 0.6158, 0.7556, 0.6158, 0.7583, 0.6293, 0.6066, 0.6292, 0.4653, 0.6157, 0.6104, 0.6158, 0.6066, 0.6292, 0.4549, 0.6292, 0.1295, 0.6158, 0.2864, 0.6158, 0.2864, 0.6292, 0.1267, 0.6292, 0.7556, 0.01666, 0.6104, 0.01662, 0.6066, 0.003163, 0.7583, 0.003209, 0.9078, 0.7823, 0.9053, 0.6267, 0.9181, 0.6211, 0.9181, 0.7823, 0.9206, 0.0143, 0.9181, 0.1699, 0.9053, 0.1644, 0.9053, 0.003163, 0.4433, 0.01662, 0.2864, 0.01662, 0.2864, 0.003163, 0.4461, 0.003163, 0.4433, 0.6158, 0.2864, 0.6158, 0.2864, 0.01662, 0.4433, 0.01662, 0.4445, 0.7642, 0.4324, 0.7662, 0.4324, 0.7061, 0.4445, 0.7041, 0.1108, 0.6355, 0.1108, 0.9926, 0.06173, 0.9926, 0.06173, 0.6355, 0.4444, 0.6978, 0.4324, 0.6956, 0.4324, 0.6355, 0.4444, 0.6377, 0.1171, 0.9682, 0.1171, 0.6356, 0.1695, 0.6355, 0.1695, 0.9681, 0.8196, 0.6976, 0.8345, 0.6976, 0.8345, 0.7531, 0.8196, 0.7531, 0.9417, 0.01801, 0.9417, 0.3793, 0.9269, 0.3941, 0.9269, 0.003163, 0.003163, 0.9968, 0.003163, 0.6356, 0.0554, 0.6355, 0.0554, 0.9968, 0.8343, 0.6913, 0.8196, 0.6911, 0.8196, 0.6356, 0.8343, 0.6358, 0.9744, 0.4599, 0.9744, 0.8509, 0.9244, 0.8509, 0.9244, 0.4599, 0.8133, 0.7584, 0.8133, 0.8104, 0.7864, 0.8104, 0.7864, 0.7583, 0.7531, 0.8131, 0.7531, 0.7556, 0.78, 0.7556, 0.78, 0.8131, 0.4261, 0.7659, 0.4261, 0.8212, 0.4176, 0.8324, 0.4176, 0.7687, 0.4261, 0.6355, 0.4261, 0.7659, 0.4176, 0.7687, 0.4176, 0.6355, 0.7531, 0.7556, 0.7531, 0.6356, 0.78, 0.6356, 0.78, 0.7556, 0.8133, 0.6356, 0.8133, 0.6472, 0.8133, 0.7584, 0.7864, 0.7583, 0.7864, 0.6356, 0.8288, 0.7863, 0.8196, 0.7863, 0.8196, 0.7594, 0.8288, 0.7594, 0.948, 0.003163, 0.9602, 0.0154, 0.9602, 0.348, 0.948, 0.3602])
me_cube_002.update()
me_cube_003 = bpy.data.meshes.new('Cube.003')
me_cube_003.from_pydata([(-1.867, -0.8142, 0.1125), (-1.867, -0.8142, 0.994), (-0.7276, -0.8142, 0.994), (-0.7276, -0.8142, 0.1125), (-1.429, -0.9811, 3.209), (-1.429, -0.9814, 3.616), (-0.7649, -0.9819, 3.209), (-0.7649, -0.9819, 3.616), (-1.83, -0.01499, 2.788), (-1.83, -0.01699, 3.777), (-1.83, 2.415, 3.777), (-1.83, 2.415, 2.788), (-1.849, 2.516, 0.0326), (-1.849, -0.1261, 0.0326), (-1.849, -0.1261, 0.8195), (-1.849, 2.516, 0.8195)], [], [(4, 6, 7, 5), (2, 1, 0, 3), (8, 9, 10, 11), (14, 15, 12, 13)])
_uv = me_cube_003.uv_layers.new(name='UVMap')
_uv.uv.foreach_set('vector', [0.8218, 0.4295, 0.8218, 0.6768, 0.67, 0.6768, 0.67, 0.4295, 0.67, 0.4261, 0.67, 0.001682, 0.9983, 0.001682, 0.9983, 0.4261, 0.6666, 0.9068, 0.2981, 0.9076, 0.2981, 0.001682, 0.6666, 0.001682, 0.001682, 0.9857, 0.001682, 0.001682, 0.2948, 0.001682, 0.2948, 0.9857])
me_cube_003.update()
me_cube_004 = bpy.data.meshes.new('Cube.004')
me_cube_004.from_pydata([(-1.946, -0.1261, 0.0326), (-1.946, -0.01499, 2.788), (-1.946, 2.516, 0.0326), (-1.867, -1.01, 0.9963), (-0.7276, -1.01, 0.9963), (-0.7276, -1.01, 0.1125), (-1.867, -1.01, 0.1125), (-1.946, -1.01, 1.089), (-0.6487, -1.01, 1.089), (-1.946, -1.069, -0.0754), (-1.946, -1.069, 1.088), (-0.6487, -1.069, 1.088), (-1.867, -1.069, 0.1125), (-1.867, -1.069, 0.996), (-0.7276, -1.069, 0.996), (-0.7276, -1.069, 0.1125), (-0.7666, -1.01, 1.087), (-1.12, -1.01, 1.07), (-1.238, -1.01, 1.067), (-1.356, -1.01, 1.067), (-1.474, -1.01, 1.07), (-1.828, -1.01, 1.087), (-0.8312, -1.01, 0.9944), (-0.9348, -1.01, 0.9917), (-1.038, -1.01, 0.9892), (-1.142, -1.01, 0.9882), (-1.246, -1.01, 0.9882), (-1.349, -1.01, 0.9882), (-1.453, -1.01, 0.9882), (-1.556, -1.01, 0.9892), (-1.66, -1.01, 0.9917), (-1.764, -1.01, 0.9944), (-0.7666, -1.069, 1.087), (-1.12, -1.069, 1.07), (-1.238, -1.069, 1.067), (-1.356, -1.069, 1.067), (-1.474, -1.069, 1.07), (-1.828, -1.069, 1.087), (-0.8312, -1.069, 0.9941), (-0.9348, -1.069, 0.9915), (-1.038, -1.069, 0.989), (-1.142, -1.069, 0.9882), (-1.246, -1.069, 0.9882), (-1.349, -1.069, 0.9882), (-1.453, -1.069, 0.9882), (-1.556, -1.069, 0.989), (-1.66, -1.069, 0.9915), (-1.764, -1.069, 0.9941), (-0.7668, -1.01, -0.0754), (-1.003, -1.01, -0.0754), (-1.357, -1.01, -0.0754), (-1.592, -1.01, -0.0754), (-1.828, -1.01, -0.0754), (-0.8313, -1.01, 0.1125), (-0.9349, -1.01, 0.1125), (-1.039, -1.01, 0.1125), (-1.142, -1.01, 0.1125), (-1.246, -1.01, 0.1125), (-1.349, -1.01, 0.1125), (-1.453, -1.01, 0.1125), (-1.557, -1.01, 0.1125), (-1.66, -1.01, 0.1125), (-1.764, -1.01, 0.1125), (-0.7668, -1.069, -0.0754), (-0.8847, -1.069, -0.0754), (-1.239, -1.069, -0.0754), (-1.71, -1.069, -0.0754), (-1.828, -1.069, -0.0754), (-0.8313, -1.069, 0.1125), (-0.9349, -1.069, 0.1125), (-1.039, -1.069, 0.1125), (-1.142, -1.069, 0.1125), (-1.246, -1.069, 0.1125), (-1.349, -1.069, 0.1125), (-1.453, -1.069, 0.1125), (-1.557, -1.069, 0.1125), (-1.66, -1.069, 0.1125), (-1.764, -1.069, 0.1125), (-1.752, -0.9919, 2.275), (0.0, -0.9919, 2.275), (0.0, -1.075, 2.275), (-1.69, -1.114, 2.571), (0.0, -1.611, 2.275), (-0.6389, -1.561, 2.571), (-1.69, -1.559, 2.571), (-1.752, -1.114, 2.571), (-1.69, -1.611, 2.571), (-0.6439, -1.611, 2.571), (0.0, -1.611, 2.571), (-1.752, -1.114, 3.226), (-1.69, -1.611, 3.226), (-0.6439, -1.611, 3.226), (0.0, -1.611, 3.256), (-1.69, -1.114, 3.226), (-1.69, -1.559, 3.226), (-0.6389, -1.561, 3.266), (-1.752, -1.559, 2.571), (0.0, -1.611, 2.531), (-0.6439, -1.611, 3.266), (-1.752, -1.559, 3.226), (-0.6389, -1.561, 3.226), (-1.752, -1.074, 2.498), (-1.69, -1.074, 2.498), (-1.69, -1.559, 2.498), (-1.69, -1.559, 3.266), (-1.752, -1.074, 3.267), (-1.752, -1.611, 3.266), (-1.69, -1.074, 3.266), (-1.69, -1.611, 3.266), (-0.83, -1.561, 3.266), (-0.9256, -1.561, 3.266), (-1.117, -1.561, 3.266), (-1.212, -1.561, 3.266), (-1.403, -1.561, 3.266), (-1.499, -1.561, 3.266), (-0.739, -1.611, 3.246), (-0.8341, -1.611, 3.226), (-0.9292, -1.611, 3.226), (-1.024, -1.611, 3.246), (-1.119, -1.611, 3.226), (-1.215, -1.611, 3.226), (-1.31, -1.611, 3.246), (-1.405, -1.611, 3.226), (-1.5, -1.611, 3.226), (-1.595, -1.611, 3.246), (-0.7345, -1.561, 3.246), (-0.83, -1.561, 3.226), (-0.9256, -1.561, 3.226), (-1.021, -1.561, 3.246), (-1.117, -1.561, 3.226), (-1.212, -1.561, 3.226), (-1.308, -1.561, 3.246), (-1.403, -1.561, 3.226), (-1.499, -1.561, 3.226), (-1.594, -1.561, 3.246), (-0.8341, -1.611, 3.266), (-0.9292, -1.611, 3.266), (-1.119, -1.611, 3.266), (-1.215, -1.611, 3.266), (-1.405, -1.611, 3.266), (-1.5, -1.611, 3.266), (-0.7446, -1.611, 2.275), (-0.8453, -1.611, 2.275), (-1.047, -1.611, 2.275), (-1.147, -1.611, 2.275), (-1.248, -1.611, 2.275), (-1.349, -1.611, 2.275), (-1.45, -1.611, 2.275), (-1.55, -1.611, 2.275), (-1.651, -1.611, 2.275), (-0.8341, -1.611, 2.571), (-0.9292, -1.611, 2.571), (-1.119, -1.611, 2.571), (-1.215, -1.611, 2.571), (-1.405, -1.611, 2.571), (-1.5, -1.611, 2.571), (-0.83, -1.561, 2.571), (-0.9256, -1.561, 2.571), (-1.117, -1.561, 2.571), (-1.212, -1.561, 2.571), (-1.403, -1.561, 2.571), (-1.499, -1.561, 2.571), (-1.594, -1.561, 2.571), (-1.405, -1.611, 2.531), (-1.5, -1.611, 2.531), (-0.1073, -1.611, 2.275), (-0.2146, -1.611, 2.275), (-0.4293, -1.611, 2.275), (-0.5366, -1.611, 2.275), (-0.2146, -1.611, 2.571), (-0.322, -1.611, 2.571), (-0.5366, -1.611, 2.571), (-0.213, -1.561, 2.571), (-0.3195, -1.561, 2.571), (-0.5324, -1.561, 2.571), (-0.2146, -1.611, 3.266), (-0.322, -1.611, 3.266), (-0.5366, -1.611, 3.266), (-0.213, -1.561, 3.266), (-0.3195, -1.561, 3.266), (-0.5324, -1.561, 3.266), (-0.1073, -1.611, 3.246), (-0.2146, -1.611, 3.226), (-0.322, -1.611, 3.226), (-0.4293, -1.611, 3.246), (-0.5366, -1.611, 3.226), (-0.213, -1.561, 3.226), (-0.3195, -1.561, 3.226), (-0.426, -1.561, 3.246), (-0.5324, -1.561, 3.226), (-1.594, -1.561, 3.307), (-1.69, -1.561, 3.289), (-0.6439, -1.611, 3.289), (-0.6389, -1.561, 3.289), (0.0, -1.611, 3.289), (0.0, -1.561, 3.289), (-1.595, -1.611, 3.307), (-1.69, -1.611, 3.289), (-0.7345, -1.561, 3.307), (-0.83, -1.561, 3.289), (-0.9256, -1.561, 3.289), (-1.021, -1.561, 3.307), (-1.117, -1.561, 3.289), (-1.212, -1.561, 3.289), (-1.308, -1.561, 3.307), (-1.403, -1.561, 3.289), (-1.499, -1.561, 3.289), (-0.739, -1.611, 3.307), (-0.8341, -1.611, 3.289), (-0.9292, -1.611, 3.289), (-1.024, -1.611, 3.307), (-1.119, -1.611, 3.289), (-1.215, -1.611, 3.289), (-1.31, -1.611, 3.307), (-1.405, -1.611, 3.289), (-1.5, -1.611, 3.289), (-0.1073, -1.611, 3.307), (-0.2146, -1.611, 3.289), (-0.322, -1.611, 3.289), (-0.4293, -1.611, 3.307), (-0.5366, -1.611, 3.289), (-0.1065, -1.561, 3.307), (-0.213, -1.561, 3.289), (-0.3195, -1.561, 3.289), (-0.426, -1.561, 3.307), (-0.5324, -1.561, 3.289), (-1.752, -1.529, 2.275), (-1.651, -1.529, 2.275), (-1.45, -1.529, 2.275), (-1.349, -1.529, 2.275), (-1.147, -1.529, 2.275), (-1.047, -1.529, 2.275), (-0.8453, -1.529, 2.275), (-0.7446, -1.529, 2.275), (-0.5366, -1.529, 2.275), (-0.4293, -1.529, 2.275), (-0.2146, -1.529, 2.275), (-0.1073, -1.529, 2.275), (-1.651, -1.611, 2.215), (-1.752, -1.611, 2.215), (-1.752, -1.529, 2.215), (-0.7446, -1.611, 2.215), (-0.8453, -1.611, 2.215), (-1.047, -1.611, 2.215), (-1.147, -1.611, 2.215), (-1.349, -1.611, 2.215), (-1.45, -1.611, 2.215), (-1.651, -1.529, 2.215), (-1.45, -1.529, 2.215), (-1.349, -1.529, 2.215), (-1.147, -1.529, 2.215), (-1.047, -1.529, 2.215), (-0.8453, -1.529, 2.215), (-0.7446, -1.529, 2.215), (-0.1073, -1.611, 2.215), (-0.2146, -1.611, 2.215), (-0.4293, -1.611, 2.215), (-0.5366, -1.611, 2.215), (-0.5366, -1.529, 2.215), (-0.4293, -1.529, 2.215), (-0.2146, -1.529, 2.215), (-0.1073, -1.529, 2.215), (-1.828, -1.01, -0.1753), (-1.946, -1.01, -0.2358), (-1.828, -1.069, -0.1753), (-1.946, -1.069, -0.2358), (-0.6487, -1.069, -0.2358), (-0.6487, -1.01, -0.2358), (-0.7668, -1.01, -0.1753), (-0.7668, -1.069, -0.1753), (-1.946, -0.01699, 3.777), (-1.946, 2.415, 3.777), (-1.946, 2.415, 2.788), (-1.946, -0.1261, 0.8195), (-1.946, 2.516, 0.8195), (-1.946, -0.1043, 2.698), (-1.946, -0.1067, 3.867), (-1.946, 2.505, 3.867), (-1.946, 2.505, 2.698), (-1.946, 2.624, -0.07598), (-1.946, -0.2347, -0.07598), (-1.946, -0.2347, 0.9281), (-1.946, 2.624, 0.9281), (-1.752, -1.611, 2.563)], [], [(62, 6, 12, 77), (22, 4, 14, 38), (63, 48, 268, 269), (21, 7, 10, 37), (4, 5, 15, 14), (6, 3, 13, 12), (8, 16, 32, 11), (20, 21, 37, 36), (17, 18, 34, 33), (18, 19, 35, 34), (19, 20, 36, 35), (16, 17, 33, 32), (3, 31, 47, 13), (47, 31, 62, 77), (30, 29, 45, 46), (45, 29, 60, 75), (28, 27, 43, 44), (42, 72, 57, 26), (26, 25, 41, 42), (41, 25, 56, 71), (24, 23, 39, 40), (39, 23, 54, 69), (8, 267, 268, 48, 49, 55, 54, 53, 5, 4, 22, 23, 24, 25, 26, 27, 28, 59, 58, 50, 51, 60, 29, 30, 31, 3, 7, 21, 20, 19, 18, 17, 16), (52, 67, 264, 262), (149, 148, 164, 155, 86, 90, 124, 123, 122, 121, 120, 119, 118, 117, 151, 152, 153, 154, 163, 145, 144, 244, 243, 143, 142, 242, 241, 141, 168, 257, 256, 167, 166, 255, 254, 165, 82, 97, 88, 169, 182, 181, 92, 194, 216, 217, 175, 176, 183, 170, 171, 185, 184, 219, 220, 177, 98, 91, 87, 150, 116, 135, 136, 209, 210, 211, 137, 138, 212, 213, 214, 139, 140, 215, 196, 197, 108, 106, 283, 239, 238), (5, 53, 68, 15), (54, 55, 70, 69), (56, 57, 72, 71), (58, 59, 74, 73), (60, 61, 76, 75), (146, 145, 163, 154, 122, 123, 155, 164, 148, 147, 246, 245), (30, 46, 76, 61), (28, 44, 74, 59), (43, 27, 58, 73), (24, 40, 70, 55), (23, 22, 53, 54), (22, 38, 68, 53), (69, 64, 63, 68, 38, 39), (51, 50, 49, 48, 63, 64, 65, 66, 67, 52), (96, 84, 81, 85), (43, 42, 41, 71, 72, 65, 64, 69, 70, 40, 39, 38, 14, 15, 68, 63, 269, 266, 11, 32, 33, 34, 35, 36, 37, 10, 9, 12, 13, 47, 77, 67, 66, 76, 46, 45, 44), (65, 72, 42, 43, 73, 74, 44, 45, 75, 76, 66), (230, 144, 145, 146, 229, 228, 147, 148, 149, 227, 226, 78, 79, 80, 82, 165, 237, 236, 166, 167, 235, 234, 168, 141, 233, 232, 142, 143, 231), (90, 86, 84, 94), (124, 90, 94, 134), (180, 95, 98, 177), (174, 189, 185, 171), (89, 93, 94, 99), (184, 183, 176, 218, 219), (85, 89, 105, 101), (86, 155, 161, 162, 84), (85, 81, 93, 89), (151, 157, 158, 152), (104, 108, 197, 191), (109, 110, 136, 135), (111, 112, 138, 137), (140, 114, 206, 215), (113, 114, 140, 139), (91, 115, 125, 100), (115, 116, 126, 125), (127, 157, 151, 117), (117, 118, 128, 127), (118, 119, 129, 128), (130, 159, 153, 120), (120, 121, 131, 130), (121, 122, 132, 131), (133, 161, 155, 123), (123, 124, 134, 133), (153, 159, 160, 154), (150, 87, 83, 156), (51, 52, 262, 263, 7, 3, 6, 62, 31, 30, 61, 60), (11, 266, 267, 8), (49, 50, 58, 27, 26, 57, 56, 25, 24, 55), (122, 154, 160, 132), (120, 153, 152, 119), (119, 152, 158, 129), (116, 150, 156, 126), (173, 170, 183, 187), (7, 263, 265, 9, 10), (231, 143, 243, 251), (9, 265, 264, 67, 77, 12), (183, 184, 188, 187), (184, 185, 189, 188), (178, 179, 176, 175), (113, 139, 214, 205), (87, 91, 100, 83), (169, 172, 186, 182), (190, 191, 197, 196), (193, 198, 207, 192), (198, 199, 208, 207), (200, 201, 210, 209), (201, 202, 211, 210), (203, 204, 213, 212), (204, 205, 214, 213), (206, 190, 196, 215), (195, 221, 216, 194), (221, 222, 217, 216), (223, 224, 219, 218), (224, 225, 220, 219), (98, 95, 193, 192), (109, 135, 208, 199), (136, 110, 200, 209), (178, 175, 217, 222), (98, 192, 207, 208, 135, 116, 115, 91), (176, 179, 223, 218), (111, 137, 211, 202), (138, 112, 203, 212), (180, 177, 220, 225), (170, 173, 174, 171), (93, 81, 84, 103, 102, 107, 104, 94), (240, 247, 238, 239), (248, 249, 245, 246), (250, 251, 243, 244), (252, 253, 241, 242), (258, 259, 256, 257), (260, 261, 254, 255), (227, 149, 238, 247), (237, 165, 254, 261), (233, 141, 241, 253), (229, 146, 245, 249), (235, 167, 256, 259), (268, 267, 266, 269), (263, 262, 264, 265), (106, 108, 104, 107, 105), (270, 1, 275, 276), (272, 271, 277, 278), (273, 0, 280, 281), (2, 274, 282, 279), (99, 106, 105, 89), (106, 99, 96, 283), (85, 101, 78, 226, 240, 239, 283, 96)])
_uv = me_cube_004.uv_layers.new(name='UVMap')
_uv.uv.foreach_set('vector', [0.08694, 0.9612, 0.08694, 0.9524, 0.09199, 0.9524, 0.09199, 0.9612, 0.7894, 0.957, 0.7894, 0.9482, 0.7944, 0.9482, 0.7944, 0.957, 0.6931, 0.9546, 0.6982, 0.9546, 0.6982, 0.9631, 0.6931, 0.9631, 0.8929, 0.7918, 0.8929, 0.7818, 0.898, 0.7818, 0.898, 0.7918, 0.1698, 0.8288, 0.1698, 0.9038, 0.1647, 0.9038, 0.1647, 0.8288, 0.9188, 0.697, 0.9188, 0.622, 0.9238, 0.622, 0.9238, 0.697, 0.8929, 0.8919, 0.8929, 0.8818, 0.898, 0.8818, 0.898, 0.8919, 0.8929, 0.8218, 0.8929, 0.7918, 0.898, 0.7918, 0.898, 0.8218, 0.8929, 0.8518, 0.8929, 0.8418, 0.898, 0.8418, 0.898, 0.8518, 0.8929, 0.8418, 0.8929, 0.8318, 0.898, 0.8318, 0.898, 0.8418, 0.8929, 0.8318, 0.8929, 0.8218, 0.898, 0.8218, 0.898, 0.8318, 0.8929, 0.8818, 0.8929, 0.8518, 0.898, 0.8518, 0.898, 0.8818, 0.05441, 0.9612, 0.05441, 0.9524, 0.05946, 0.9524, 0.05946, 0.9612, 0.9241, 0.3894, 0.9292, 0.3893, 0.9292, 0.4642, 0.9241, 0.4642, 0.07067, 0.9612, 0.07067, 0.9524, 0.07573, 0.9524, 0.07573, 0.9612, 0.9362, 0.7818, 0.9412, 0.7818, 0.9412, 0.8562, 0.9362, 0.8562, 0.02187, 0.9612, 0.02187, 0.9524, 0.02693, 0.9524, 0.02693, 0.9612, 0.951, 0.005606, 0.951, 0.07992, 0.9459, 0.07993, 0.9459, 0.005607, 0.03814, 0.9612, 0.03814, 0.9524, 0.04319, 0.9524, 0.04319, 0.9612, 0.9092, 0.868, 0.9143, 0.868, 0.9143, 0.9423, 0.9092, 0.9423, 0.9476, 0.608, 0.9476, 0.5992, 0.9526, 0.5992, 0.9526, 0.608, 0.9296, 0.09168, 0.9347, 0.09166, 0.9347, 0.1663, 0.9296, 0.1663, 0.1157, 0.8288, 0.1157, 0.9412, 0.1057, 0.936, 0.1057, 0.9276, 0.08566, 0.9276, 0.08262, 0.9116, 0.09141, 0.9116, 0.1002, 0.9116, 0.109, 0.9116, 0.109, 0.8366, 0.1002, 0.8368, 0.09143, 0.837, 0.08263, 0.8372, 0.07384, 0.8373, 0.06505, 0.8373, 0.05626, 0.8373, 0.04747, 0.8373, 0.04746, 0.9116, 0.05625, 0.9116, 0.05564, 0.9276, 0.03562, 0.9276, 0.03866, 0.9116, 0.03868, 0.8372, 0.02988, 0.837, 0.02109, 0.8368, 0.0123, 0.8366, 0.005606, 0.8288, 0.01562, 0.8289, 0.04564, 0.8304, 0.05565, 0.8306, 0.06566, 0.8306, 0.07567, 0.8304, 0.1057, 0.8289, 0.6769, 0.9546, 0.6819, 0.9546, 0.6819, 0.9631, 0.6769, 0.9631, 0.9133, 0.01415, 0.9133, 0.0227, 0.8916, 0.02698, 0.8881, 0.02698, 0.8881, 0.01084, 0.8326, 0.01084, 0.8309, 0.01891, 0.8326, 0.02698, 0.8326, 0.03505, 0.8309, 0.04312, 0.8326, 0.05119, 0.8326, 0.05926, 0.8309, 0.06733, 0.8326, 0.0754, 0.8881, 0.0754, 0.8881, 0.05926, 0.8881, 0.05119, 0.8881, 0.03505, 0.8916, 0.03505, 0.9133, 0.04834, 0.9133, 0.05688, 0.9184, 0.05688, 0.9184, 0.06543, 0.9133, 0.06543, 0.9133, 0.08252, 0.9184, 0.08252, 0.9184, 0.09106, 0.9133, 0.09106, 0.9133, 0.1087, 0.9184, 0.1087, 0.9184, 0.1178, 0.9133, 0.1178, 0.9133, 0.136, 0.9184, 0.136, 0.9184, 0.1451, 0.9133, 0.1451, 0.9133, 0.1543, 0.8916, 0.1543, 0.8881, 0.1543, 0.8881, 0.136, 0.8326, 0.136, 0.8309, 0.1451, 0.8301, 0.1543, 0.8272, 0.1543, 0.8257, 0.1451, 0.8272, 0.136, 0.8292, 0.136, 0.8292, 0.1269, 0.8326, 0.1269, 0.8881, 0.1269, 0.8881, 0.1087, 0.8326, 0.1087, 0.8309, 0.1178, 0.8257, 0.1178, 0.8272, 0.1087, 0.8292, 0.1087, 0.8292, 0.09961, 0.8326, 0.09961, 0.8881, 0.09961, 0.8881, 0.08347, 0.8326, 0.08347, 0.8292, 0.08347, 0.8292, 0.0754, 0.8272, 0.0754, 0.8257, 0.06733, 0.8272, 0.05926, 0.8292, 0.05926, 0.8292, 0.05119, 0.8272, 0.05119, 0.8257, 0.04312, 0.8272, 0.03505, 0.8292, 0.03505, 0.8292, 0.02698, 0.8272, 0.02698, 0.8257, 0.01891, 0.8272, 0.01084, 0.8292, 0.01084, 0.8292, 0.005606, 0.8889, 0.005606, 0.9184, 0.005606, 0.9184, 0.01415, 0.9451, 0.1863, 0.9451, 0.1775, 0.9501, 0.1775, 0.9501, 0.1863, 0.1459, 0.9586, 0.1459, 0.9498, 0.151, 0.9498, 0.151, 0.9586, 0.005606, 0.9612, 0.005606, 0.9524, 0.01066, 0.9524, 0.01066, 0.9612, 0.1269, 0.9586, 0.1269, 0.9498, 0.132, 0.9498, 0.132, 0.9586, 0.9552, 0.4842, 0.9552, 0.4754, 0.9603, 0.4754, 0.9603, 0.4842, 0.9133, 0.03979, 0.9133, 0.04834, 0.8916, 0.03505, 0.8881, 0.03505, 0.8326, 0.03505, 0.8326, 0.02698, 0.8881, 0.02698, 0.8916, 0.02698, 0.9133, 0.0227, 0.9133, 0.03124, 0.9184, 0.03124, 0.9184, 0.03979, 0.935, 0.622, 0.9401, 0.622, 0.9401, 0.6966, 0.935, 0.6966, 0.9428, 0.513, 0.9479, 0.513, 0.9479, 0.5873, 0.9428, 0.5873, 0.9404, 0.3893, 0.9454, 0.3893, 0.9454, 0.4637, 0.9404, 0.4637, 0.9362, 0.8674, 0.9412, 0.8674, 0.9412, 0.9418, 0.9362, 0.9418, 0.09143, 0.837, 0.1002, 0.8368, 0.1002, 0.9116, 0.09141, 0.9116, 0.9296, 0.005606, 0.9347, 0.005631, 0.9347, 0.08045, 0.9296, 0.08045, 0.9086, 0.2917, 0.9043, 0.3077, 0.8943, 0.3077, 0.8998, 0.2917, 0.8998, 0.2169, 0.9086, 0.2171, 0.8183, 0.8615, 0.8183, 0.8415, 0.8183, 0.8115, 0.8183, 0.7915, 0.8234, 0.7915, 0.8234, 0.8015, 0.8234, 0.8315, 0.8234, 0.8715, 0.8234, 0.8815, 0.8183, 0.8815, 0.93, 0.3702, 0.9248, 0.3702, 0.9248, 0.3325, 0.93, 0.3325, 0.9437, 0.2174, 0.9349, 0.2174, 0.9262, 0.2174, 0.9262, 0.2917, 0.935, 0.2917, 0.9344, 0.3077, 0.9043, 0.3077, 0.9086, 0.2917, 0.9174, 0.2917, 0.9174, 0.2173, 0.9086, 0.2171, 0.8998, 0.2169, 0.891, 0.2168, 0.891, 0.2917, 0.8998, 0.2917, 0.8943, 0.3077, 0.8943, 0.3162, 0.8843, 0.3213, 0.8843, 0.2089, 0.8943, 0.2091, 0.9243, 0.2105, 0.9343, 0.2107, 0.9443, 0.2107, 0.9544, 0.2105, 0.9844, 0.2091, 0.9944, 0.2089, 0.9944, 0.3077, 0.9877, 0.2917, 0.9877, 0.2168, 0.9789, 0.2169, 0.9789, 0.2917, 0.9844, 0.3077, 0.9744, 0.3077, 0.9701, 0.2917, 0.9701, 0.2171, 0.9613, 0.2173, 0.9525, 0.2174, 0.9344, 0.3077, 0.935, 0.2917, 0.9349, 0.2174, 0.9437, 0.2174, 0.9438, 0.2917, 0.9525, 0.2917, 0.9525, 0.2174, 0.9613, 0.2173, 0.9613, 0.2917, 0.9701, 0.2917, 0.9744, 0.3077, 0.8816, 0.7193, 0.8886, 0.7193, 0.8886, 0.7278, 0.8886, 0.7364, 0.8816, 0.7364, 0.8816, 0.7449, 0.8886, 0.7449, 0.8886, 0.7535, 0.8886, 0.762, 0.8816, 0.762, 0.8816, 0.7705, 0.836, 0.7705, 0.836, 0.622, 0.8431, 0.622, 0.8886, 0.622, 0.8886, 0.6311, 0.8816, 0.6311, 0.8816, 0.6402, 0.8886, 0.6402, 0.8886, 0.6584, 0.8816, 0.6584, 0.8816, 0.6675, 0.8886, 0.6675, 0.8886, 0.6851, 0.8816, 0.6851, 0.8816, 0.6937, 0.8886, 0.6937, 0.8886, 0.7108, 0.8816, 0.7108, 0.6333, 0.8961, 0.6333, 0.9516, 0.6289, 0.9516, 0.6289, 0.896, 0.9439, 0.4834, 0.944, 0.4916, 0.9396, 0.4916, 0.9397, 0.4835, 0.9321, 0.6087, 0.9321, 0.5996, 0.9363, 0.5992, 0.9363, 0.6083, 0.9525, 0.8373, 0.9525, 0.7818, 0.9567, 0.7818, 0.9567, 0.8373, 0.9412, 0.3325, 0.9464, 0.3325, 0.9464, 0.3702, 0.9412, 0.3702, 0.8309, 0.1178, 0.8326, 0.1269, 0.8292, 0.1269, 0.8272, 0.1269, 0.8257, 0.1178, 0.8673, 0.5117, 0.8673, 0.4561, 0.8707, 0.4526, 0.8707, 0.5179, 0.7276, 0.9271, 0.7274, 0.9432, 0.7232, 0.9433, 0.7233, 0.9352, 0.7232, 0.927, 0.8702, 0.6088, 0.865, 0.6088, 0.865, 0.5532, 0.8702, 0.5532, 0.1501, 0.9383, 0.1459, 0.9386, 0.1459, 0.9224, 0.1501, 0.9221, 0.8068, 0.9204, 0.8068, 0.9249, 0.8048, 0.9249, 0.8048, 0.9206, 0.6452, 0.9596, 0.6452, 0.9515, 0.6494, 0.9512, 0.6494, 0.9593, 0.2138, 0.9619, 0.2138, 0.9538, 0.218, 0.9536, 0.218, 0.9616, 0.2296, 0.9631, 0.2296, 0.9589, 0.2315, 0.9589, 0.2315, 0.9631, 0.6614, 0.9629, 0.6614, 0.9548, 0.6657, 0.9547, 0.6657, 0.9628, 0.7936, 0.9209, 0.7936, 0.9289, 0.7894, 0.9285, 0.7894, 0.9204, 0.7936, 0.9289, 0.7936, 0.937, 0.7894, 0.9367, 0.7894, 0.9285, 0.614, 0.903, 0.614, 0.9585, 0.6097, 0.9585, 0.6097, 0.903, 0.6657, 0.9274, 0.6657, 0.9354, 0.6614, 0.9351, 0.6614, 0.927, 0.6657, 0.9354, 0.6657, 0.9435, 0.6614, 0.9433, 0.6614, 0.9351, 0.9609, 0.3893, 0.9609, 0.4449, 0.9567, 0.4449, 0.9567, 0.3893, 0.712, 0.9272, 0.712, 0.9353, 0.7078, 0.9351, 0.7078, 0.927, 0.712, 0.9353, 0.712, 0.9434, 0.7078, 0.9433, 0.7078, 0.9351, 0.9664, 0.005606, 0.9664, 0.06115, 0.9622, 0.06115, 0.9622, 0.005606, 0.9438, 0.4754, 0.9439, 0.4834, 0.9397, 0.4835, 0.9396, 0.4754, 0.6965, 0.9432, 0.6923, 0.9434, 0.6923, 0.9272, 0.6965, 0.927, 0.9339, 0.1775, 0.9339, 0.1936, 0.9296, 0.1941, 0.9296, 0.1778, 0.03562, 0.9276, 0.0156, 0.9276, 0.0156, 0.936, 0.005606, 0.9412, 0.005606, 0.8288, 0.0123, 0.8366, 0.0123, 0.9116, 0.02108, 0.9116, 0.02109, 0.8368, 0.02988, 0.837, 0.02987, 0.9116, 0.03866, 0.9116, 0.8939, 0.3894, 0.8939, 0.5018, 0.8889, 0.5018, 0.8889, 0.3893, 0.08566, 0.9276, 0.05564, 0.9276, 0.05625, 0.9116, 0.05626, 0.8373, 0.06505, 0.8373, 0.06504, 0.9116, 0.07383, 0.9116, 0.07384, 0.8373, 0.08263, 0.8372, 0.08262, 0.9116, 0.1689, 0.915, 0.1689, 0.9705, 0.1647, 0.9705, 0.1647, 0.915, 0.8326, 0.05119, 0.8881, 0.05119, 0.8881, 0.05926, 0.8326, 0.05926, 0.9633, 0.513, 0.9633, 0.5685, 0.9591, 0.5685, 0.9591, 0.513, 0.9567, 0.8485, 0.9567, 0.9041, 0.9525, 0.9041, 0.9525, 0.8485, 0.8972, 0.9586, 0.8929, 0.9586, 0.8929, 0.9031, 0.8972, 0.9031, 0.634, 0.7724, 0.634, 0.8848, 0.6289, 0.8848, 0.6289, 0.8712, 0.6289, 0.7725, 0.2452, 0.964, 0.2452, 0.957, 0.2504, 0.957, 0.2504, 0.964, 0.9944, 0.3077, 0.9944, 0.3213, 0.9844, 0.3162, 0.9844, 0.3077, 0.9789, 0.2917, 0.9877, 0.2917, 0.8812, 0.1657, 0.8812, 0.1747, 0.877, 0.1744, 0.877, 0.1655, 0.8812, 0.1747, 0.8812, 0.1839, 0.877, 0.1835, 0.877, 0.1744, 0.866, 0.378, 0.866, 0.369, 0.8702, 0.3688, 0.8702, 0.3779, 0.3698, 0.9613, 0.3698, 0.957, 0.3717, 0.957, 0.3717, 0.9613, 0.2296, 0.9477, 0.2296, 0.8921, 0.2338, 0.8921, 0.2338, 0.9477, 0.9696, 0.155, 0.9653, 0.155, 0.9653, 0.0995, 0.9696, 0.0995, 0.182, 0.937, 0.182, 0.9289, 0.1862, 0.9289, 0.1862, 0.9369, 0.9241, 0.492, 0.9241, 0.4839, 0.9283, 0.4835, 0.9283, 0.4915, 0.9241, 0.4839, 0.9241, 0.4757, 0.9283, 0.4754, 0.9283, 0.4835, 0.1269, 0.9386, 0.1269, 0.9305, 0.1311, 0.9302, 0.1311, 0.9383, 0.1269, 0.9305, 0.1269, 0.9223, 0.1311, 0.9221, 0.1311, 0.9302, 0.6769, 0.9434, 0.6769, 0.9353, 0.6811, 0.9351, 0.6811, 0.9432, 0.6769, 0.9353, 0.6769, 0.9272, 0.6811, 0.927, 0.6811, 0.9351, 0.182, 0.9451, 0.182, 0.937, 0.1862, 0.9369, 0.1862, 0.945, 0.8998, 0.759, 0.8998, 0.7499, 0.904, 0.7499, 0.904, 0.759, 0.8998, 0.7499, 0.8998, 0.7409, 0.904, 0.7408, 0.904, 0.7499, 0.8461, 0.1839, 0.8461, 0.1749, 0.8504, 0.1746, 0.8504, 0.1837, 0.8461, 0.1749, 0.8461, 0.1658, 0.8504, 0.1655, 0.8504, 0.1746, 0.2151, 0.9331, 0.2151, 0.9289, 0.2171, 0.9289, 0.2171, 0.9331, 0.9576, 0.3762, 0.9576, 0.372, 0.9596, 0.372, 0.9596, 0.3762, 0.9552, 0.4996, 0.9552, 0.4954, 0.9571, 0.4954, 0.9571, 0.4996, 0.3567, 0.9613, 0.3567, 0.957, 0.3586, 0.957, 0.3586, 0.9613, 0.8292, 0.09961, 0.8272, 0.09961, 0.8257, 0.09154, 0.8272, 0.08347, 0.8292, 0.08347, 0.8326, 0.08347, 0.8309, 0.09154, 0.8326, 0.09961, 0.8738, 0.9609, 0.8738, 0.9567, 0.8757, 0.9567, 0.8757, 0.9609, 0.3435, 0.9613, 0.3435, 0.957, 0.3455, 0.957, 0.3455, 0.9613, 0.9591, 0.584, 0.9591, 0.5797, 0.961, 0.5797, 0.961, 0.584, 0.71, 0.9588, 0.71, 0.9546, 0.712, 0.9546, 0.712, 0.9588, 0.8658, 0.1837, 0.8616, 0.1839, 0.8616, 0.1658, 0.8658, 0.1655, 0.4882, 0.8913, 0.4882, 0.9469, 0.526, 0.9469, 0.526, 0.953, 0.4848, 0.953, 0.4848, 0.8879, 0.526, 0.8879, 0.526, 0.8913, 0.7413, 0.962, 0.7413, 0.9535, 0.7482, 0.9535, 0.7482, 0.962, 0.9092, 0.9621, 0.9092, 0.9535, 0.9161, 0.9535, 0.9161, 0.9621, 0.1032, 0.9609, 0.1032, 0.9524, 0.1101, 0.9524, 0.1101, 0.9609, 0.9343, 0.9615, 0.9343, 0.953, 0.9412, 0.953, 0.9412, 0.9615, 0.836, 0.9455, 0.836, 0.9364, 0.843, 0.9364, 0.843, 0.9455, 0.7413, 0.9423, 0.7413, 0.9332, 0.7482, 0.9332, 0.7482, 0.9423, 0.3108, 0.964, 0.3107, 0.957, 0.3159, 0.957, 0.3159, 0.964, 0.2616, 0.964, 0.2616, 0.957, 0.2668, 0.957, 0.2668, 0.964, 0.3271, 0.964, 0.3271, 0.957, 0.3323, 0.957, 0.3323, 0.964, 0.278, 0.964, 0.278, 0.957, 0.2832, 0.957, 0.2832, 0.964, 0.2944, 0.964, 0.2944, 0.957, 0.2995, 0.957, 0.2995, 0.964, 0.5947, 0.7067, 0.5947, 0.6968, 0.5998, 0.6968, 0.5998, 0.7067, 0.9159, 0.6093, 0.9159, 0.5992, 0.9209, 0.5992, 0.9209, 0.6093, 0.8895, 0.3781, 0.8843, 0.3781, 0.8843, 0.3736, 0.8843, 0.3325, 0.8895, 0.3325, 0.3286, 0.04762, 0.3288, 0.1316, 0.3212, 0.1392, 0.321, 0.04003, 0.535, 0.1316, 0.535, 0.04762, 0.5426, 0.04002, 0.5426, 0.1392, 0.3194, 0.2986, 0.3194, 0.3654, 0.3102, 0.3746, 0.3102, 0.2894, 0.5436, 0.3654, 0.5436, 0.2986, 0.5528, 0.2894, 0.5528, 0.3746, 0.8296, 0.4561, 0.8252, 0.4527, 0.8707, 0.4526, 0.8673, 0.4561, 0.8252, 0.4527, 0.8296, 0.4561, 0.8296, 0.5117, 0.8252, 0.5124, 0.8673, 0.5117, 0.8707, 0.5179, 0.8777, 0.5368, 0.8321, 0.5368, 0.8321, 0.5419, 0.8252, 0.5419, 0.8252, 0.5124, 0.8296, 0.5117])
me_cube_004.update()

# ---- objects
ob_cube = bpy.data.objects.new('Cube', me_cube_001)
ob_cube_001 = bpy.data.objects.new('Cube.001', me_cube_002)
ob_cube_002 = bpy.data.objects.new('Cube.002', me_cube_003)
ob_cube_003 = bpy.data.objects.new('Cube.003', me_cube_004)

# ---- transforms, parenting, visibility, modifiers, constraints
ob_cube.location = (0.0, 0.0, 0.0)
_m = ob_cube.modifiers.new('Mirror', 'MIRROR')
_m.use_clip = True
ob_cube_001.location = (0.0, 0.0, 0.0)
_m = ob_cube_001.modifiers.new('Mirror', 'MIRROR')
_m.use_clip = True
ob_cube_002.location = (0.0, 0.0, 0.0)
_m = ob_cube_002.modifiers.new('Mirror', 'MIRROR')
_m.use_clip = True
ob_cube_003.location = (0.0, 0.0, 0.0)
_m = ob_cube_003.modifiers.new('Mirror', 'MIRROR')
_m.use_clip = True

# ---- collection membership
col_collection.objects.link(ob_cube)
col_collection.objects.link(ob_cube_001)
col_collection.objects.link(ob_cube_002)
col_collection.objects.link(ob_cube_003)

# ---- scene / render settings (as saved in the file)
scene.frame_start = 1; scene.frame_end = 250; scene.frame_set(1)
scene.render.engine = 'BLENDER_EEVEE_NEXT'
scene.cycles.sampling_pattern = 'TABULATED_SOBOL'
scene.view_settings.view_transform = 'Filmic'
bpy.context.view_layer.update()

# ---- added for rendering (the .blend has no active camera and no usable light): camera, sun
cam_auto = bpy.data.cameras.new('AutoCamera')
cam_auto.lens = 50.0
cam_auto.sensor_width = 36.0
cam_auto.clip_end = 1000.0
ob_auto_camera = bpy.data.objects.new('AutoCamera', cam_auto)
scene.collection.objects.link(ob_auto_camera)
ob_auto_camera.location = (9.82127, -11.1407, 10.3378)
ob_auto_camera.rotation_euler = (1.09748, -7.21219e-08, 0.694738)
scene.camera = ob_auto_camera
light_auto_sun = bpy.data.lights.new('AutoSun', 'SUN')
light_auto_sun.energy = 3.0
light_auto_sun.angle = 0.0523599
ob_auto_sun = bpy.data.objects.new('AutoSun', light_auto_sun)
scene.collection.objects.link(ob_auto_sun)
ob_auto_sun.rotation_euler = (0.872665, 0.174533, 0.523599)
bpy.context.view_layer.update()
